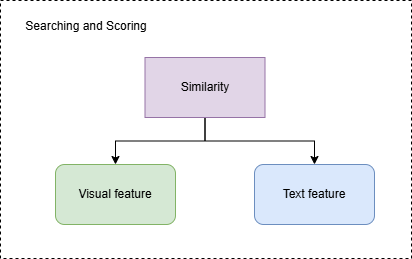

The diagram above was exported from draw.io. Its source (the exported page's mxGraphModel, read from the mxfile embedded in the PNG):
<mxGraphModel dx="1002" dy="617" grid="0" gridSize="10" guides="1" tooltips="1" connect="1" arrows="1" fold="1" page="1" pageScale="1" pageWidth="850" pageHeight="1100" math="0" shadow="0">
  <root>
    <mxCell id="0" />
    <mxCell id="1" parent="0" />
    <mxCell id="-DZN8r8dlj7h_6BKq-bV-3" value="" style="verticalLabelPosition=bottom;verticalAlign=top;html=1;shape=mxgraph.basic.rect;fillColor2=none;strokeWidth=1;size=20;indent=5;dashed=1;" vertex="1" parent="1">
      <mxGeometry x="211" y="49" width="411" height="258" as="geometry" />
    </mxCell>
    <mxCell id="-DZN8r8dlj7h_6BKq-bV-8" style="edgeStyle=orthogonalEdgeStyle;rounded=0;orthogonalLoop=1;jettySize=auto;html=1;exitX=0.5;exitY=1;exitDx=0;exitDy=0;" edge="1" parent="1" source="-DZN8r8dlj7h_6BKq-bV-4" target="-DZN8r8dlj7h_6BKq-bV-5">
      <mxGeometry relative="1" as="geometry" />
    </mxCell>
    <mxCell id="-DZN8r8dlj7h_6BKq-bV-9" style="edgeStyle=orthogonalEdgeStyle;rounded=0;orthogonalLoop=1;jettySize=auto;html=1;exitX=0.5;exitY=1;exitDx=0;exitDy=0;entryX=0.5;entryY=0;entryDx=0;entryDy=0;" edge="1" parent="1" source="-DZN8r8dlj7h_6BKq-bV-4" target="-DZN8r8dlj7h_6BKq-bV-6">
      <mxGeometry relative="1" as="geometry" />
    </mxCell>
    <mxCell id="-DZN8r8dlj7h_6BKq-bV-4" value="Similarity" style="rounded=0;whiteSpace=wrap;html=1;fillColor=#e1d5e7;strokeColor=#9673a6;" vertex="1" parent="1">
      <mxGeometry x="355.5" y="106" width="120" height="60" as="geometry" />
    </mxCell>
    <mxCell id="-DZN8r8dlj7h_6BKq-bV-5" value="Visual feature" style="rounded=1;whiteSpace=wrap;html=1;fillColor=#d5e8d4;strokeColor=#82b366;" vertex="1" parent="1">
      <mxGeometry x="266" y="213" width="120" height="60" as="geometry" />
    </mxCell>
    <mxCell id="-DZN8r8dlj7h_6BKq-bV-6" value="Text feature" style="rounded=1;whiteSpace=wrap;html=1;fillColor=#dae8fc;strokeColor=#6c8ebf;" vertex="1" parent="1">
      <mxGeometry x="465" y="213" width="120" height="60" as="geometry" />
    </mxCell>
    <mxCell id="-DZN8r8dlj7h_6BKq-bV-10" value="Searching and Scoring" style="text;html=1;align=center;verticalAlign=middle;whiteSpace=wrap;rounded=0;" vertex="1" parent="1">
      <mxGeometry x="222" y="60" width="150" height="30" as="geometry" />
    </mxCell>
  </root>
</mxGraphModel>